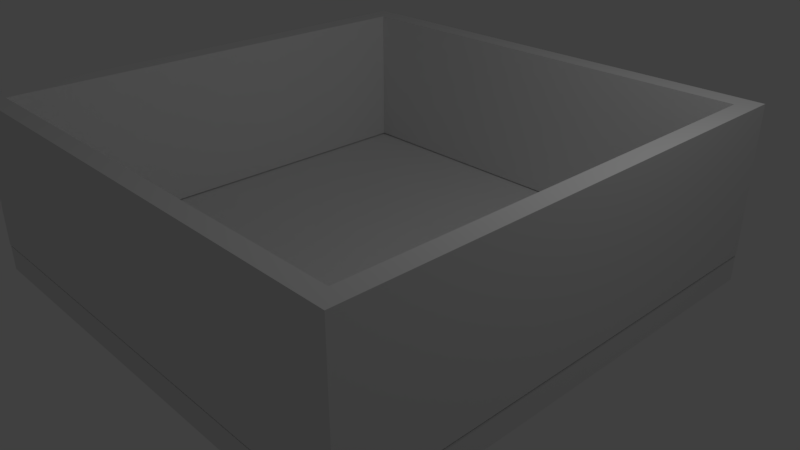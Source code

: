 # Source: huone.blend  (saved by Blender 2.79.0; exported with 4.5.12 LTS)
import bpy
from mathutils import Matrix  # noqa: F401  (used for matrix-valued properties, if any)

bpy.ops.wm.read_factory_settings(use_empty=True)
scene = bpy.context.scene
scene.name = 'Scene'

# ---- collections
col_collection_1 = bpy.data.collections.new('Collection 1'); scene.collection.children.link(col_collection_1)

# ---- materials (node trees are filled in below, after node groups)
mat_material = bpy.data.materials.new('Material')
mat_material.alpha_threshold = 0.0
mat_material.use_transparent_shadow = False
mat_material.roughness = 0.5
mat_material.line_color = (0.0, 0.0, 0.0, 1.0)

# ---- material node trees

# ---- world
world_world = bpy.data.worlds.new('World'); scene.world = world_world
world_world.color = (0.05088, 0.05088, 0.05088)
world_world.use_sun_shadow = False
world_world.sun_shadow_jitter_overblur = 0.0
world_world.cycles.sampling_method = 'MANUAL'

# ---- cameras
cam_camera = bpy.data.cameras.new('Camera')
cam_camera.clip_end = 100.0
cam_camera.lens = 35.0
cam_camera.sensor_width = 32.0
cam_camera.sensor_height = 18.0
cam_camera.ortho_scale = 7.314
cam_camera.dof.focus_distance = 0.0
cam_camera.dof.aperture_fstop = 128.0

# ---- lights
light_lamp = bpy.data.lights.new('Lamp', 'POINT')
light_lamp.transmission_factor = 0.0
light_lamp.cutoff_distance = 30.0
light_lamp.energy = 100.0
light_lamp.shadow_buffer_clip_start = 1.001
light_lamp.shadow_soft_size = 0.1
light_lamp.shadow_maximum_resolution = 0.006
light_lamp.use_absolute_resolution = True

# ---- meshes
me_cube = bpy.data.meshes.new('Cube')
me_cube.from_pydata([(3.29, 3.29, -0.7013), (3.29, -3.29, -0.7013), (-3.29, -3.29, -0.7013), (-3.29, 3.29, -0.7013), (3.29, 3.29, -0.3594), (3.29, -3.29, -0.3594), (-3.29, -3.29, -0.3594), (-3.29, 3.29, -0.3594), (-3.019, 3.021, -0.3435), (-3.019, 3.021, 1.656), (-3.019, 3.298, -0.3435), (-3.019, 3.298, 1.656), (3.054, 3.02, -0.3435), (3.054, 3.02, 1.656), (3.054, 3.297, -0.3435), (3.054, 3.297, 1.656), (3.295, 3.297, 1.656), (3.295, 3.297, -0.3435), (3.295, 3.02, -0.3435), (3.295, 3.02, 1.656), (3.054, -3.061, 1.656), (3.054, -3.061, -0.3435), (3.295, -3.061, 1.656), (3.295, -3.061, -0.3435), (3.054, -3.293, 1.656), (3.054, -3.293, -0.3435), (3.295, -3.293, 1.656), (3.295, -3.293, -0.3435), (-3.021, -3.061, 1.656), (-3.021, -3.061, -0.3435), (-3.021, -3.293, 1.656), (-3.021, -3.293, -0.3435), (-3.303, -3.061, 1.656), (-3.303, -3.061, -0.3435), (-3.303, -3.293, 1.656), (-3.303, -3.293, -0.3435), (-3.021, 3.285, 1.656), (-3.021, 3.285, -0.3435), (-3.303, 3.285, 1.656), (-3.303, 3.285, -0.3435)], [], [(0, 1, 2, 3), (4, 7, 6, 5), (0, 4, 5, 1), (1, 5, 6, 2), (2, 6, 7, 3), (4, 0, 3, 7), (8, 9, 11, 10), (10, 11, 15, 14), (15, 13, 19, 16), (12, 13, 9, 8), (10, 14, 12, 8), (15, 11, 9, 13), (17, 16, 19, 18), (14, 15, 16, 17), (19, 13, 20, 22), (12, 14, 17, 18), (21, 23, 27, 25), (12, 18, 23, 21), (18, 19, 22, 23), (13, 12, 21, 20), (24, 25, 27, 26), (23, 22, 26, 27), (22, 20, 24, 26), (25, 24, 30, 31), (29, 31, 35, 33), (24, 20, 28, 30), (21, 25, 31, 29), (20, 21, 29, 28), (32, 33, 35, 34), (29, 33, 39, 37), (30, 28, 32, 34), (31, 30, 34, 35), (36, 37, 39, 38), (28, 29, 37, 36), (32, 28, 36, 38), (33, 32, 38, 39)])
me_cube.materials.append(mat_material)
me_cube.use_remesh_preserve_volume = False
me_cube.use_remesh_preserve_attributes = False
me_cube.use_mirror_vertex_groups = False
me_cube.update()

# ---- objects
ob_cube = bpy.data.objects.new('Cube', me_cube)
ob_lamp = bpy.data.objects.new('Lamp', light_lamp)
ob_camera = bpy.data.objects.new('Camera', cam_camera)

# ---- transforms, parenting, visibility, modifiers, constraints
ob_cube.location = (0.0, 0.0, 0.4022)
ob_cube.lock_rotations_4d = False
ob_cube.empty_display_type = 'ARROWS'
ob_cube.lineart.crease_threshold = 0.0
ob_lamp.location = (4.076, 1.005, 5.904)
ob_lamp.rotation_euler = (0.6503, 0.05522, 1.866)
ob_lamp.lock_rotations_4d = False
ob_lamp.empty_display_type = 'ARROWS'
ob_lamp.color = (0.0, 0.0, 0.0, 0.0)
ob_lamp.lineart.crease_threshold = 0.0
ob_camera.location = (7.481, -6.508, 5.344)
ob_camera.rotation_euler = (1.109, 0.0, 0.8149)
ob_camera.lock_rotations_4d = False
ob_camera.empty_display_type = 'ARROWS'
ob_camera.color = (0.0, 0.0, 0.0, 0.0)
ob_camera.display_type = 'WIRE'
ob_camera.lineart.crease_threshold = 0.0

# ---- collection membership
col_collection_1.objects.link(ob_cube)
col_collection_1.objects.link(ob_lamp)
col_collection_1.objects.link(ob_camera)

# ---- scene / render settings (as saved in the file)
scene.camera = ob_camera
scene.frame_start = 1; scene.frame_end = 250; scene.frame_set(1)
scene.render.engine = 'BLENDER_EEVEE_NEXT'
scene.render.resolution_percentage = 50
scene.render.dither_intensity = 0.0
scene.cycles.use_denoising = False
scene.cycles.samples = 128
scene.cycles.sampling_pattern = 'TABULATED_SOBOL'
scene.cycles.use_adaptive_sampling = False
scene.cycles.use_light_tree = False
scene.cycles.blur_glossy = 0.0
scene.cycles.sample_clamp_indirect = 0.0
scene.view_settings.view_transform = 'Standard'
bpy.context.view_layer.update()
